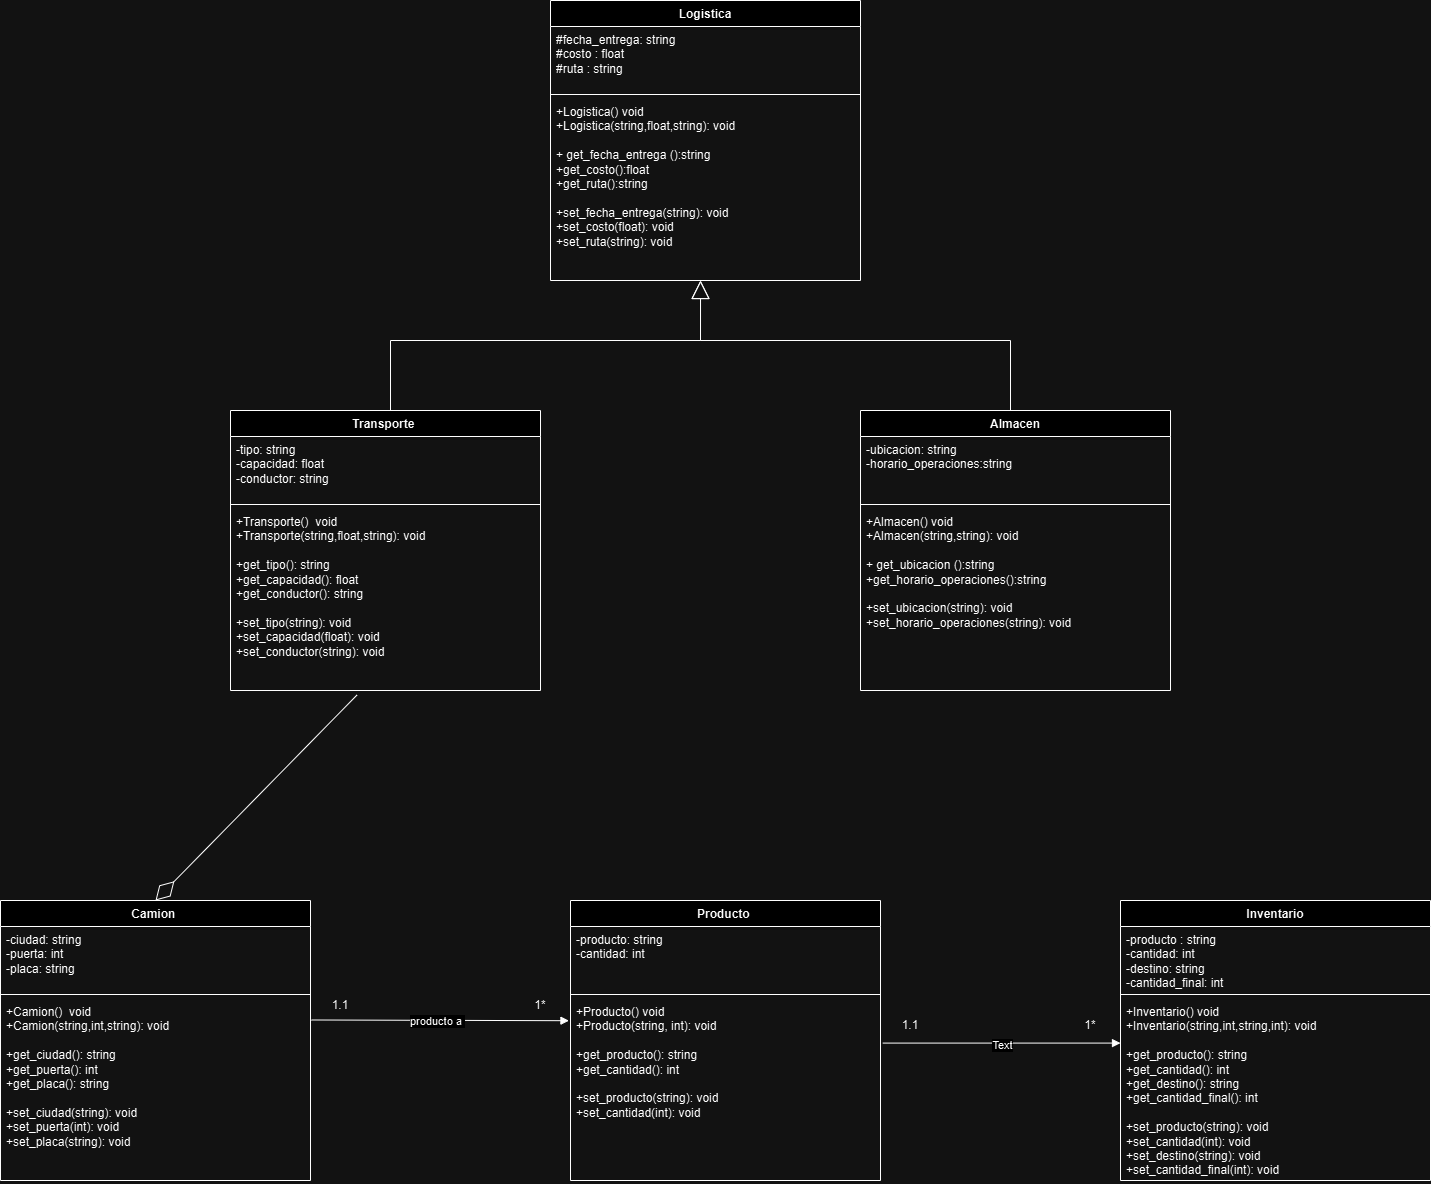

The diagram above was exported from draw.io. Its source (the exported page's mxGraphModel, read from the mxfile embedded in the PNG):
<mxGraphModel dx="2316" dy="1976" grid="1" gridSize="10" guides="1" tooltips="1" connect="1" arrows="1" fold="1" page="1" pageScale="1" pageWidth="827" pageHeight="1169" math="0" shadow="0">
  <root>
    <mxCell id="0" />
    <mxCell id="1" parent="0" />
    <mxCell id="zf_uxpQ4dewNDaA2KlZU-1" value="Logistica" style="swimlane;fontStyle=1;align=center;verticalAlign=top;childLayout=stackLayout;horizontal=1;startSize=26;horizontalStack=0;resizeParent=1;resizeParentMax=0;resizeLast=0;collapsible=1;marginBottom=0;whiteSpace=wrap;html=1;" parent="1" vertex="1">
      <mxGeometry x="270" y="-20" width="310" height="280" as="geometry" />
    </mxCell>
    <mxCell id="zf_uxpQ4dewNDaA2KlZU-2" value="#fecha_entrega: string&lt;span style=&quot;background-color: initial;&quot;&gt;&amp;nbsp;&lt;/span&gt;&lt;div&gt;#costo : float&amp;nbsp;&lt;/div&gt;&lt;div&gt;#ruta : string&amp;nbsp;&amp;nbsp;&lt;div&gt;&lt;br&gt;&lt;/div&gt;&lt;/div&gt;" style="text;strokeColor=none;fillColor=none;align=left;verticalAlign=top;spacingLeft=4;spacingRight=4;overflow=hidden;rotatable=0;points=[[0,0.5],[1,0.5]];portConstraint=eastwest;whiteSpace=wrap;html=1;" parent="zf_uxpQ4dewNDaA2KlZU-1" vertex="1">
      <mxGeometry y="26" width="310" height="64" as="geometry" />
    </mxCell>
    <mxCell id="zf_uxpQ4dewNDaA2KlZU-3" value="" style="line;strokeWidth=1;fillColor=none;align=left;verticalAlign=middle;spacingTop=-1;spacingLeft=3;spacingRight=3;rotatable=0;labelPosition=right;points=[];portConstraint=eastwest;strokeColor=inherit;" parent="zf_uxpQ4dewNDaA2KlZU-1" vertex="1">
      <mxGeometry y="90" width="310" height="8" as="geometry" />
    </mxCell>
    <mxCell id="zf_uxpQ4dewNDaA2KlZU-4" value="+Logistica() void&amp;nbsp;&lt;div&gt;+Logistica(string,float,string): void&lt;/div&gt;&lt;div&gt;&amp;nbsp;&lt;/div&gt;&lt;div&gt;+ get_fecha_entrega ():string&amp;nbsp;&lt;/div&gt;&lt;div&gt;+get_costo():float&amp;nbsp;&lt;/div&gt;&lt;div&gt;+get_ruta():string&amp;nbsp;&lt;/div&gt;&lt;div&gt;&lt;br&gt;&lt;/div&gt;&lt;div&gt;+set_fecha_entrega(string): void&amp;nbsp;&lt;span style=&quot;background-color: initial;&quot;&gt;&amp;nbsp;&lt;/span&gt;&lt;/div&gt;&lt;div&gt;+set_costo(float): void&amp;nbsp;&lt;/div&gt;&lt;div&gt;+set_ruta(string): void&amp;nbsp;&lt;/div&gt;&lt;div&gt;&lt;br&gt;&lt;/div&gt;" style="text;strokeColor=none;fillColor=none;align=left;verticalAlign=top;spacingLeft=4;spacingRight=4;overflow=hidden;rotatable=0;points=[[0,0.5],[1,0.5]];portConstraint=eastwest;whiteSpace=wrap;html=1;" parent="zf_uxpQ4dewNDaA2KlZU-1" vertex="1">
      <mxGeometry y="98" width="310" height="182" as="geometry" />
    </mxCell>
    <mxCell id="zf_uxpQ4dewNDaA2KlZU-5" value="Transporte&amp;nbsp;" style="swimlane;fontStyle=1;align=center;verticalAlign=top;childLayout=stackLayout;horizontal=1;startSize=26;horizontalStack=0;resizeParent=1;resizeParentMax=0;resizeLast=0;collapsible=1;marginBottom=0;whiteSpace=wrap;html=1;" parent="1" vertex="1">
      <mxGeometry x="-50" y="390" width="310" height="280" as="geometry" />
    </mxCell>
    <mxCell id="zf_uxpQ4dewNDaA2KlZU-6" value="&lt;div&gt;&lt;div&gt;-tipo: string&amp;nbsp;&lt;/div&gt;&lt;/div&gt;&lt;div&gt;-capacidad: float&lt;/div&gt;&lt;div&gt;-conductor: string&amp;nbsp;&lt;/div&gt;" style="text;strokeColor=none;fillColor=none;align=left;verticalAlign=top;spacingLeft=4;spacingRight=4;overflow=hidden;rotatable=0;points=[[0,0.5],[1,0.5]];portConstraint=eastwest;whiteSpace=wrap;html=1;" parent="zf_uxpQ4dewNDaA2KlZU-5" vertex="1">
      <mxGeometry y="26" width="310" height="64" as="geometry" />
    </mxCell>
    <mxCell id="zf_uxpQ4dewNDaA2KlZU-7" value="" style="line;strokeWidth=1;fillColor=none;align=left;verticalAlign=middle;spacingTop=-1;spacingLeft=3;spacingRight=3;rotatable=0;labelPosition=right;points=[];portConstraint=eastwest;strokeColor=inherit;" parent="zf_uxpQ4dewNDaA2KlZU-5" vertex="1">
      <mxGeometry y="90" width="310" height="8" as="geometry" />
    </mxCell>
    <mxCell id="zf_uxpQ4dewNDaA2KlZU-8" value="&lt;div&gt;+Transporte() &lt;span style=&quot;background-color: initial;&quot;&gt;&amp;nbsp;void&amp;nbsp;&lt;/span&gt;&lt;/div&gt;&lt;div&gt;+Transporte(string,float,string): void&amp;nbsp;&lt;/div&gt;&lt;div&gt;&lt;br&gt;&lt;/div&gt;&lt;div&gt;+get_tipo(): string&amp;nbsp;&lt;/div&gt;&lt;div&gt;+get_capacidad(): float&lt;/div&gt;&lt;div&gt;+get_conductor(): string&amp;nbsp;&lt;/div&gt;&lt;div&gt;&lt;br&gt;&lt;/div&gt;&lt;div&gt;+set_tipo(string): void&lt;/div&gt;&lt;div&gt;+set_capacidad(float): void&amp;nbsp;&lt;/div&gt;&lt;div&gt;+set_conductor(string): void&amp;nbsp;&lt;/div&gt;" style="text;strokeColor=none;fillColor=none;align=left;verticalAlign=top;spacingLeft=4;spacingRight=4;overflow=hidden;rotatable=0;points=[[0,0.5],[1,0.5]];portConstraint=eastwest;whiteSpace=wrap;html=1;" parent="zf_uxpQ4dewNDaA2KlZU-5" vertex="1">
      <mxGeometry y="98" width="310" height="182" as="geometry" />
    </mxCell>
    <mxCell id="zf_uxpQ4dewNDaA2KlZU-9" value="Almacen" style="swimlane;fontStyle=1;align=center;verticalAlign=top;childLayout=stackLayout;horizontal=1;startSize=26;horizontalStack=0;resizeParent=1;resizeParentMax=0;resizeLast=0;collapsible=1;marginBottom=0;whiteSpace=wrap;html=1;" parent="1" vertex="1">
      <mxGeometry x="580" y="390" width="310" height="280" as="geometry" />
    </mxCell>
    <mxCell id="zf_uxpQ4dewNDaA2KlZU-10" value="-ubicacion: string&lt;div&gt;-horario_operaciones:string&amp;nbsp;&lt;/div&gt;" style="text;strokeColor=none;fillColor=none;align=left;verticalAlign=top;spacingLeft=4;spacingRight=4;overflow=hidden;rotatable=0;points=[[0,0.5],[1,0.5]];portConstraint=eastwest;whiteSpace=wrap;html=1;" parent="zf_uxpQ4dewNDaA2KlZU-9" vertex="1">
      <mxGeometry y="26" width="310" height="64" as="geometry" />
    </mxCell>
    <mxCell id="zf_uxpQ4dewNDaA2KlZU-11" value="" style="line;strokeWidth=1;fillColor=none;align=left;verticalAlign=middle;spacingTop=-1;spacingLeft=3;spacingRight=3;rotatable=0;labelPosition=right;points=[];portConstraint=eastwest;strokeColor=inherit;" parent="zf_uxpQ4dewNDaA2KlZU-9" vertex="1">
      <mxGeometry y="90" width="310" height="8" as="geometry" />
    </mxCell>
    <mxCell id="zf_uxpQ4dewNDaA2KlZU-12" value="+Almacen() void&amp;nbsp;&lt;div&gt;+Almacen(string,string): void&lt;/div&gt;&lt;div&gt;&amp;nbsp;&lt;/div&gt;&lt;div&gt;+ get_ubicacion ():string&amp;nbsp;&lt;/div&gt;&lt;div&gt;+get_horario_operaciones():string&amp;nbsp;&lt;span style=&quot;background-color: initial;&quot;&gt;&amp;nbsp;&lt;/span&gt;&lt;/div&gt;&lt;div&gt;&lt;br&gt;&lt;/div&gt;&lt;div&gt;+set_ubicacion(string): void&amp;nbsp;&lt;/div&gt;&lt;div&gt;+set_horario_operaciones(string): void&amp;nbsp;&lt;/div&gt;&lt;div&gt;&lt;br&gt;&lt;/div&gt;" style="text;strokeColor=none;fillColor=none;align=left;verticalAlign=top;spacingLeft=4;spacingRight=4;overflow=hidden;rotatable=0;points=[[0,0.5],[1,0.5]];portConstraint=eastwest;whiteSpace=wrap;html=1;" parent="zf_uxpQ4dewNDaA2KlZU-9" vertex="1">
      <mxGeometry y="98" width="310" height="182" as="geometry" />
    </mxCell>
    <mxCell id="zf_uxpQ4dewNDaA2KlZU-17" value="" style="endArrow=block;endSize=16;endFill=0;html=1;rounded=0;entryX=0.484;entryY=1;entryDx=0;entryDy=0;entryPerimeter=0;" parent="1" target="zf_uxpQ4dewNDaA2KlZU-4" edge="1">
      <mxGeometry width="160" relative="1" as="geometry">
        <mxPoint x="110" y="390" as="sourcePoint" />
        <mxPoint x="440" y="320" as="targetPoint" />
        <Array as="points">
          <mxPoint x="110" y="320" />
          <mxPoint x="420" y="320" />
        </Array>
      </mxGeometry>
    </mxCell>
    <mxCell id="zf_uxpQ4dewNDaA2KlZU-18" value="" style="endArrow=block;endSize=16;endFill=0;html=1;rounded=0;" parent="1" edge="1">
      <mxGeometry width="160" relative="1" as="geometry">
        <mxPoint x="730" y="390" as="sourcePoint" />
        <mxPoint x="420" y="260" as="targetPoint" />
        <Array as="points">
          <mxPoint x="730" y="320" />
          <mxPoint x="420" y="320" />
        </Array>
      </mxGeometry>
    </mxCell>
    <mxCell id="tfpyIe1cvlZYKSPwqX4C-1" value="Camion&amp;nbsp;" style="swimlane;fontStyle=1;align=center;verticalAlign=top;childLayout=stackLayout;horizontal=1;startSize=26;horizontalStack=0;resizeParent=1;resizeParentMax=0;resizeLast=0;collapsible=1;marginBottom=0;whiteSpace=wrap;html=1;" parent="1" vertex="1">
      <mxGeometry x="-280" y="880" width="310" height="280" as="geometry" />
    </mxCell>
    <mxCell id="tfpyIe1cvlZYKSPwqX4C-2" value="-ciudad: string&amp;nbsp;&lt;div&gt;-puerta: int&lt;/div&gt;&lt;div&gt;-placa: string&amp;nbsp;&lt;/div&gt;" style="text;strokeColor=none;fillColor=none;align=left;verticalAlign=top;spacingLeft=4;spacingRight=4;overflow=hidden;rotatable=0;points=[[0,0.5],[1,0.5]];portConstraint=eastwest;whiteSpace=wrap;html=1;" parent="tfpyIe1cvlZYKSPwqX4C-1" vertex="1">
      <mxGeometry y="26" width="310" height="64" as="geometry" />
    </mxCell>
    <mxCell id="tfpyIe1cvlZYKSPwqX4C-3" value="" style="line;strokeWidth=1;fillColor=none;align=left;verticalAlign=middle;spacingTop=-1;spacingLeft=3;spacingRight=3;rotatable=0;labelPosition=right;points=[];portConstraint=eastwest;strokeColor=inherit;" parent="tfpyIe1cvlZYKSPwqX4C-1" vertex="1">
      <mxGeometry y="90" width="310" height="8" as="geometry" />
    </mxCell>
    <mxCell id="tfpyIe1cvlZYKSPwqX4C-4" value="&lt;div&gt;+Camion() &lt;span style=&quot;background-color: initial;&quot;&gt;&amp;nbsp;void&amp;nbsp;&lt;/span&gt;&lt;/div&gt;&lt;div&gt;+Camion(string,int,string): void&amp;nbsp;&lt;/div&gt;&lt;div&gt;&lt;br&gt;&lt;/div&gt;&lt;div&gt;+get_ciudad(): string&amp;nbsp;&lt;/div&gt;&lt;div&gt;+get_puerta(): int&lt;/div&gt;&lt;div&gt;+get_placa(): string&amp;nbsp;&lt;/div&gt;&lt;div&gt;&lt;br&gt;&lt;/div&gt;&lt;div&gt;+set_ciudad(string): void&lt;/div&gt;&lt;div&gt;+set_puerta(int): void&amp;nbsp;&lt;/div&gt;&lt;div&gt;+set_placa(string): void&amp;nbsp;&lt;/div&gt;" style="text;strokeColor=none;fillColor=none;align=left;verticalAlign=top;spacingLeft=4;spacingRight=4;overflow=hidden;rotatable=0;points=[[0,0.5],[1,0.5]];portConstraint=eastwest;whiteSpace=wrap;html=1;" parent="tfpyIe1cvlZYKSPwqX4C-1" vertex="1">
      <mxGeometry y="98" width="310" height="182" as="geometry" />
    </mxCell>
    <mxCell id="tfpyIe1cvlZYKSPwqX4C-5" value="Producto&amp;nbsp;" style="swimlane;fontStyle=1;align=center;verticalAlign=top;childLayout=stackLayout;horizontal=1;startSize=26;horizontalStack=0;resizeParent=1;resizeParentMax=0;resizeLast=0;collapsible=1;marginBottom=0;whiteSpace=wrap;html=1;" parent="1" vertex="1">
      <mxGeometry x="290" y="880" width="310" height="280" as="geometry" />
    </mxCell>
    <mxCell id="tfpyIe1cvlZYKSPwqX4C-6" value="-producto: string&amp;nbsp;&lt;div&gt;-cantidad: int&amp;nbsp;&lt;/div&gt;" style="text;strokeColor=none;fillColor=none;align=left;verticalAlign=top;spacingLeft=4;spacingRight=4;overflow=hidden;rotatable=0;points=[[0,0.5],[1,0.5]];portConstraint=eastwest;whiteSpace=wrap;html=1;" parent="tfpyIe1cvlZYKSPwqX4C-5" vertex="1">
      <mxGeometry y="26" width="310" height="64" as="geometry" />
    </mxCell>
    <mxCell id="tfpyIe1cvlZYKSPwqX4C-7" value="" style="line;strokeWidth=1;fillColor=none;align=left;verticalAlign=middle;spacingTop=-1;spacingLeft=3;spacingRight=3;rotatable=0;labelPosition=right;points=[];portConstraint=eastwest;strokeColor=inherit;" parent="tfpyIe1cvlZYKSPwqX4C-5" vertex="1">
      <mxGeometry y="90" width="310" height="8" as="geometry" />
    </mxCell>
    <mxCell id="tfpyIe1cvlZYKSPwqX4C-8" value="+Producto() void&amp;nbsp;&lt;div&gt;+Producto(string, int): void&lt;/div&gt;&lt;div&gt;&lt;br&gt;&lt;/div&gt;&lt;div&gt;+get_producto(): string&amp;nbsp;&lt;/div&gt;&lt;div&gt;+get_cantidad(): int&amp;nbsp;&lt;/div&gt;&lt;div&gt;&lt;br&gt;&lt;/div&gt;&lt;div&gt;+set_producto(string): void&lt;/div&gt;&lt;div&gt;+set_cantidad(int): void&amp;nbsp; &amp;nbsp;&lt;/div&gt;" style="text;strokeColor=none;fillColor=none;align=left;verticalAlign=top;spacingLeft=4;spacingRight=4;overflow=hidden;rotatable=0;points=[[0,0.5],[1,0.5]];portConstraint=eastwest;whiteSpace=wrap;html=1;" parent="tfpyIe1cvlZYKSPwqX4C-5" vertex="1">
      <mxGeometry y="98" width="310" height="182" as="geometry" />
    </mxCell>
    <mxCell id="tfpyIe1cvlZYKSPwqX4C-9" value="Inventario" style="swimlane;fontStyle=1;align=center;verticalAlign=top;childLayout=stackLayout;horizontal=1;startSize=26;horizontalStack=0;resizeParent=1;resizeParentMax=0;resizeLast=0;collapsible=1;marginBottom=0;whiteSpace=wrap;html=1;" parent="1" vertex="1">
      <mxGeometry x="840" y="880" width="310" height="280" as="geometry" />
    </mxCell>
    <mxCell id="tfpyIe1cvlZYKSPwqX4C-10" value="-producto : string&amp;nbsp;&lt;div&gt;-cantidad: int&amp;nbsp;&lt;/div&gt;&lt;div&gt;-destino: string&amp;nbsp;&lt;/div&gt;&lt;div&gt;-cantidad_final: int&amp;nbsp;&lt;/div&gt;" style="text;strokeColor=none;fillColor=none;align=left;verticalAlign=top;spacingLeft=4;spacingRight=4;overflow=hidden;rotatable=0;points=[[0,0.5],[1,0.5]];portConstraint=eastwest;whiteSpace=wrap;html=1;" parent="tfpyIe1cvlZYKSPwqX4C-9" vertex="1">
      <mxGeometry y="26" width="310" height="64" as="geometry" />
    </mxCell>
    <mxCell id="tfpyIe1cvlZYKSPwqX4C-11" value="" style="line;strokeWidth=1;fillColor=none;align=left;verticalAlign=middle;spacingTop=-1;spacingLeft=3;spacingRight=3;rotatable=0;labelPosition=right;points=[];portConstraint=eastwest;strokeColor=inherit;" parent="tfpyIe1cvlZYKSPwqX4C-9" vertex="1">
      <mxGeometry y="90" width="310" height="8" as="geometry" />
    </mxCell>
    <mxCell id="tfpyIe1cvlZYKSPwqX4C-12" value="+Inventario() void&amp;nbsp;&lt;div&gt;+Inventario(string,int,string,int): void&amp;nbsp;&lt;/div&gt;&lt;div&gt;&lt;br&gt;&lt;/div&gt;&lt;div&gt;+get_producto(): string&amp;nbsp;&lt;/div&gt;&lt;div&gt;+get_cantidad(): int&amp;nbsp;&lt;/div&gt;&lt;div&gt;+get_destino(): string&amp;nbsp;&lt;/div&gt;&lt;div&gt;+get_cantidad_final(): int&amp;nbsp;&lt;/div&gt;&lt;div&gt;&lt;br&gt;&lt;/div&gt;&lt;div&gt;+set_producto(string): void&amp;nbsp;&lt;/div&gt;&lt;div&gt;+set_cantidad(int): void&amp;nbsp;&lt;/div&gt;&lt;div&gt;+set_destino(string): void&amp;nbsp;&lt;/div&gt;&lt;div&gt;+set_cantidad_final(int): void&amp;nbsp;&lt;/div&gt;&lt;div&gt;&lt;br&gt;&lt;/div&gt;&lt;div&gt;&lt;br&gt;&lt;/div&gt;&lt;div&gt;&lt;br&gt;&lt;/div&gt;" style="text;strokeColor=none;fillColor=none;align=left;verticalAlign=top;spacingLeft=4;spacingRight=4;overflow=hidden;rotatable=0;points=[[0,0.5],[1,0.5]];portConstraint=eastwest;whiteSpace=wrap;html=1;" parent="tfpyIe1cvlZYKSPwqX4C-9" vertex="1">
      <mxGeometry y="98" width="310" height="182" as="geometry" />
    </mxCell>
    <mxCell id="tfpyIe1cvlZYKSPwqX4C-13" value="" style="html=1;verticalAlign=bottom;endArrow=block;curved=0;rounded=0;entryX=0;entryY=0.245;entryDx=0;entryDy=0;entryPerimeter=0;exitX=1.007;exitY=0.245;exitDx=0;exitDy=0;exitPerimeter=0;" parent="1" source="tfpyIe1cvlZYKSPwqX4C-8" target="tfpyIe1cvlZYKSPwqX4C-12" edge="1">
      <mxGeometry x="-0.0195" y="20" width="80" relative="1" as="geometry">
        <mxPoint x="560" y="940" as="sourcePoint" />
        <mxPoint x="640" y="940" as="targetPoint" />
        <Array as="points" />
        <mxPoint as="offset" />
      </mxGeometry>
    </mxCell>
    <mxCell id="anb2_0uETnhlglhnfxSe-4" value="Text" style="edgeLabel;html=1;align=center;verticalAlign=middle;resizable=0;points=[];" vertex="1" connectable="0" parent="tfpyIe1cvlZYKSPwqX4C-13">
      <mxGeometry x="0.0049" y="-2" relative="1" as="geometry">
        <mxPoint x="-1" as="offset" />
      </mxGeometry>
    </mxCell>
    <mxCell id="tfpyIe1cvlZYKSPwqX4C-18" value="1.1" style="text;html=1;align=center;verticalAlign=middle;whiteSpace=wrap;rounded=0;" parent="1" vertex="1">
      <mxGeometry x="600" y="990" width="60" height="30" as="geometry" />
    </mxCell>
    <mxCell id="tfpyIe1cvlZYKSPwqX4C-19" value="1*" style="text;html=1;align=center;verticalAlign=middle;whiteSpace=wrap;rounded=0;" parent="1" vertex="1">
      <mxGeometry x="780" y="990" width="60" height="30" as="geometry" />
    </mxCell>
    <mxCell id="tfpyIe1cvlZYKSPwqX4C-25" value="" style="html=1;verticalAlign=bottom;endArrow=block;curved=0;rounded=0;entryX=-0.005;entryY=0.122;entryDx=0;entryDy=0;entryPerimeter=0;exitX=1.003;exitY=0.118;exitDx=0;exitDy=0;exitPerimeter=0;" parent="1" source="tfpyIe1cvlZYKSPwqX4C-4" target="tfpyIe1cvlZYKSPwqX4C-8" edge="1">
      <mxGeometry x="-0.0195" y="20" width="80" relative="1" as="geometry">
        <mxPoint x="32" y="1033" as="sourcePoint" />
        <mxPoint x="270" y="1033" as="targetPoint" />
        <Array as="points" />
        <mxPoint as="offset" />
      </mxGeometry>
    </mxCell>
    <mxCell id="anb2_0uETnhlglhnfxSe-3" value="producto a&amp;nbsp;" style="edgeLabel;html=1;align=center;verticalAlign=middle;resizable=0;points=[];" vertex="1" connectable="0" parent="tfpyIe1cvlZYKSPwqX4C-25">
      <mxGeometry x="-0.0295" relative="1" as="geometry">
        <mxPoint x="1" as="offset" />
      </mxGeometry>
    </mxCell>
    <mxCell id="tfpyIe1cvlZYKSPwqX4C-26" value="1.1" style="text;html=1;align=center;verticalAlign=middle;whiteSpace=wrap;rounded=0;" parent="1" vertex="1">
      <mxGeometry x="30" y="970" width="60" height="30" as="geometry" />
    </mxCell>
    <mxCell id="tfpyIe1cvlZYKSPwqX4C-27" value="1*" style="text;html=1;align=center;verticalAlign=middle;whiteSpace=wrap;rounded=0;" parent="1" vertex="1">
      <mxGeometry x="230" y="970" width="60" height="30" as="geometry" />
    </mxCell>
    <mxCell id="tfpyIe1cvlZYKSPwqX4C-30" value="" style="endArrow=diamondThin;endFill=0;endSize=24;html=1;rounded=0;exitX=0.408;exitY=1.025;exitDx=0;exitDy=0;exitPerimeter=0;entryX=0.5;entryY=0;entryDx=0;entryDy=0;" parent="1" source="zf_uxpQ4dewNDaA2KlZU-8" target="tfpyIe1cvlZYKSPwqX4C-1" edge="1">
      <mxGeometry width="160" relative="1" as="geometry">
        <mxPoint x="90" y="840" as="sourcePoint" />
        <mxPoint x="250" y="840" as="targetPoint" />
      </mxGeometry>
    </mxCell>
  </root>
</mxGraphModel>